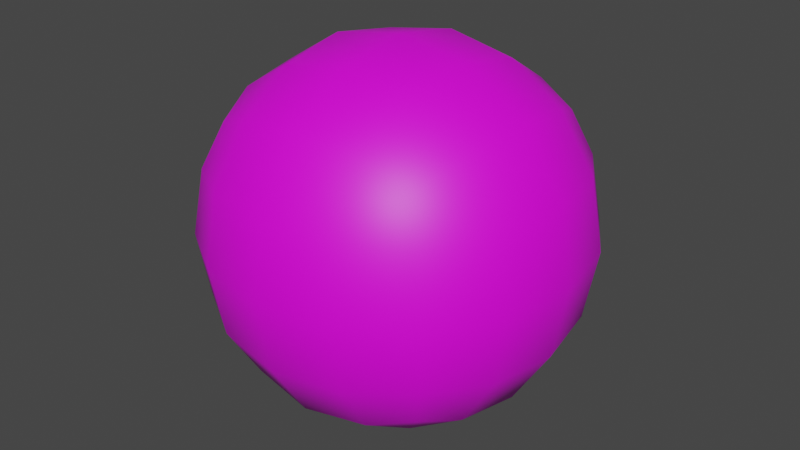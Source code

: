 # Source: bomb.blend  (saved by Blender 3.0.42; exported with 4.5.12 LTS)
import bpy
from mathutils import Matrix  # noqa: F401  (used for matrix-valued properties, if any)

bpy.ops.wm.read_factory_settings(use_empty=True)
scene = bpy.context.scene
scene.name = 'Scene'

# ---- collections
col_collection = bpy.data.collections.new('Collection'); scene.collection.children.link(col_collection)

# ---- images (referenced by path relative to the original .blend; pixels are not part of the script)
import os
ASSET_DIR = os.environ.get("B2B_ASSET_DIR", "")  # directory of the original .blend (textures are referenced by path, not embedded)
HERE = os.path.dirname(os.path.abspath(__file__))  # packed textures are extracted next to this script under _unpacked/

def load_image(name, relpath, width, height, colorspace="sRGB"):
    """Load a texture the original file referenced (path relative to the .blend, or extracted next to this script)."""
    p = next((c for c in (os.path.join(HERE, relpath), os.path.join(ASSET_DIR, relpath)) if relpath and os.path.exists(c)), "")
    if p:
        img = bpy.data.images.load(p, check_existing=True)
        img.name = name
    else:  # same state as the original file: an image datablock whose file is absent (Cycles renders it pink)
        img = bpy.data.images.new(name, width, height)
        img.source = "FILE"
        img.filepath = "//" + (relpath or name)
    img.colorspace_settings.name = colorspace
    return img
img_texturediff2_png = load_image('TextureDiff2.png', 'textures/TextureDiff2.png', 1024, 1024, 'sRGB')

# ---- materials (node trees are filled in below, after node groups)
mat_material_001 = bpy.data.materials.new('Material.001')
mat_material_001.use_transparent_shadow = False

# ---- material node trees
mat_material_001.use_nodes = True; mat_material_001.node_tree.nodes.clear()
_N = mat_material_001.node_tree.nodes; _L = mat_material_001.node_tree.links
n0 = _N.new('ShaderNodeBsdfPrincipled'); n0.name = 'Principled BSDF'; n0.location = (10, 300)
n0.distribution = 'GGX'
n0.subsurface_method = 'RANDOM_WALK_SKIN'
n0.inputs[3].default_value = 1.45
n0.inputs[27].default_value = (0.0, 0.0, 0.0, 1.0)
n0.inputs[28].default_value = 1.0
n1 = _N.new('ShaderNodeOutputMaterial'); n1.name = 'Material Output'; n1.location = (300, 300)
n2 = _N.new('ShaderNodeTexImage'); n2.name = 'Image Texture'; n2.location = (-280, 280)
n2.image = img_texturediff2_png
_L.new(n0.outputs[0], n1.inputs[0])
_L.new(n2.outputs[0], n0.inputs[0])
n1.is_active_output = True

# ---- world
world_world = bpy.data.worlds.new('World'); scene.world = world_world
world_world.use_nodes = True; world_world.node_tree.nodes.clear()
_N = world_world.node_tree.nodes; _L = world_world.node_tree.links
n0 = _N.new('ShaderNodeOutputWorld'); n0.name = 'World Output'; n0.location = (300, 300)
n1 = _N.new('ShaderNodeBackground'); n1.name = 'Background'; n1.location = (10, 300)
n1.inputs[0].default_value = (0.05088, 0.05088, 0.05088, 1.0)
_L.new(n1.outputs[0], n0.inputs[0])
n0.is_active_output = True
world_world.color = (0.05088, 0.05088, 0.05088)
world_world.use_sun_shadow = False
world_world.sun_shadow_jitter_overblur = 0.0

# ---- meshes
me_circle_002_circle_005 = bpy.data.meshes.new('Circle.002_Circle.005')
me_circle_002_circle_005.from_pydata([(0.3162, 0.729, -0.3162), (0.0, 0.7818, -0.3331), (0.0, 0.8395, 0.0), (0.3331, 0.7818, 0.0), (-0.3162, 0.729, -0.3162), (-0.3331, 0.7818, 0.0), (0.0, 0.7818, 0.3331), (0.3162, 0.729, 0.3162), (-0.3162, 0.729, 0.3162), (0.5, 0.5, -0.5), (0.2966, 0.5729, -0.5729), (0.5729, 0.5729, -0.2966), (0.0, 0.6096, -0.6096), (-0.2966, 0.5729, -0.5729), (-0.5, 0.5, -0.5), (-0.5729, 0.5729, -0.2966), (-0.6096, 0.6096, 0.0), (-0.5729, 0.5729, 0.2966), (-0.5, 0.5, 0.5), (-0.2966, 0.5729, 0.5729), (0.0, 0.6096, 0.6096), (0.2966, 0.5729, 0.5729), (0.5729, 0.5729, 0.2966), (0.5, 0.5, 0.5), (0.6096, 0.6096, 0.0), (0.3162, -0.3162, 0.729), (0.3331, 0.0, 0.7818), (0.0, 0.0, 0.8395), (0.0, -0.3331, 0.7818), (0.3162, 0.3162, 0.729), (0.0, 0.3331, 0.7818), (-0.3331, 0.0, 0.7818), (-0.3162, -0.3162, 0.729), (-0.3162, 0.3162, 0.729), (0.5, -0.5, 0.5), (0.5729, -0.2966, 0.5729), (0.2966, -0.5729, 0.5729), (0.6096, 0.0, 0.6096), (0.5729, 0.2966, 0.5729), (-0.5729, 0.2966, 0.5729), (-0.6096, 0.0, 0.6096), (-0.5729, -0.2966, 0.5729), (-0.2966, -0.5729, 0.5729), (-0.5, -0.5, 0.5), (0.0, -0.6096, 0.6096), (-0.729, -0.3162, 0.3162), (-0.7818, 0.0, 0.3331), (-0.8395, 0.0, 0.0), (-0.7818, -0.3331, 0.0), (-0.729, 0.3162, 0.3162), (-0.7818, 0.3331, 0.0), (-0.7818, 0.0, -0.3331), (-0.729, -0.3162, -0.3162), (-0.729, 0.3162, -0.3162), (-0.5729, -0.5729, 0.2966), (-0.5729, 0.2966, -0.5729), (-0.6096, 0.0, -0.6096), (-0.5729, -0.2966, -0.5729), (-0.5729, -0.5729, -0.2966), (-0.5, -0.5, -0.5), (-0.6096, -0.6096, 0.0), (-0.3162, -0.729, -0.3162), (0.0, -0.7818, -0.3331), (0.0, -0.8395, 0.0), (-0.3331, -0.7818, 0.0), (0.3162, -0.729, -0.3162), (0.3331, -0.7818, 0.0), (0.0, -0.7818, 0.3331), (-0.3162, -0.729, 0.3162), (0.3162, -0.729, 0.3162), (-0.2966, -0.5729, -0.5729), (0.0, -0.6096, -0.6096), (0.2966, -0.5729, -0.5729), (0.5, -0.5, -0.5), (0.5729, -0.5729, -0.2966), (0.6096, -0.6096, 0.0), (0.5729, -0.5729, 0.2966), (0.729, -0.3162, -0.3162), (0.7818, 0.0, -0.3331), (0.8395, 0.0, 0.0), (0.7818, -0.3331, 0.0), (0.729, 0.3162, -0.3162), (0.7818, 0.3331, 0.0), (0.7818, 0.0, 0.3331), (0.729, -0.3162, 0.3162), (0.729, 0.3162, 0.3162), (0.5729, -0.2966, -0.5729), (0.6096, 0.0, -0.6096), (0.5729, 0.2966, -0.5729), (-0.3162, -0.3162, -0.729), (-0.3331, 0.0, -0.7818), (0.0, 0.0, -0.8395), (0.0, -0.3331, -0.7818), (-0.3162, 0.3162, -0.729), (0.0, 0.3331, -0.7818), (0.3331, 0.0, -0.7818), (0.3162, -0.3162, -0.729), (0.3162, 0.3162, -0.729)], [], [(0, 1, 2, 3), (1, 4, 5, 2), (3, 2, 6, 7), (2, 5, 8, 6), (9, 10, 0, 11), (10, 12, 1, 0), (12, 13, 4, 1), (13, 14, 15, 4), (4, 15, 16, 5), (5, 16, 17, 8), (8, 17, 18, 19), (6, 8, 19, 20), (7, 6, 20, 21), (22, 7, 21, 23), (24, 3, 7, 22), (11, 0, 3, 24), (25, 26, 27, 28), (26, 29, 30, 27), (28, 27, 31, 32), (27, 30, 33, 31), (34, 35, 25, 36), (35, 37, 26, 25), (37, 38, 29, 26), (38, 23, 21, 29), (29, 21, 20, 30), (30, 20, 19, 33), (33, 19, 18, 39), (31, 33, 39, 40), (32, 31, 40, 41), (42, 32, 41, 43), (44, 28, 32, 42), (36, 25, 28, 44), (45, 46, 47, 48), (46, 49, 50, 47), (48, 47, 51, 52), (47, 50, 53, 51), (43, 41, 45, 54), (41, 40, 46, 45), (40, 39, 49, 46), (39, 18, 17, 49), (49, 17, 16, 50), (50, 16, 15, 53), (53, 15, 14, 55), (51, 53, 55, 56), (52, 51, 56, 57), (58, 52, 57, 59), (60, 48, 52, 58), (54, 45, 48, 60), (61, 62, 63, 64), (62, 65, 66, 63), (64, 63, 67, 68), (63, 66, 69, 67), (59, 70, 61, 58), (70, 71, 62, 61), (71, 72, 65, 62), (72, 73, 74, 65), (65, 74, 75, 66), (66, 75, 76, 69), (69, 76, 34, 36), (67, 69, 36, 44), (68, 67, 44, 42), (54, 68, 42, 43), (60, 64, 68, 54), (58, 61, 64, 60), (77, 78, 79, 80), (78, 81, 82, 79), (80, 79, 83, 84), (79, 82, 85, 83), (73, 86, 77, 74), (86, 87, 78, 77), (87, 88, 81, 78), (88, 9, 11, 81), (81, 11, 24, 82), (82, 24, 22, 85), (85, 22, 23, 38), (83, 85, 38, 37), (84, 83, 37, 35), (76, 84, 35, 34), (75, 80, 84, 76), (74, 77, 80, 75), (89, 90, 91, 92), (90, 93, 94, 91), (92, 91, 95, 96), (91, 94, 97, 95), (59, 57, 89, 70), (57, 56, 90, 89), (56, 55, 93, 90), (55, 14, 13, 93), (93, 13, 12, 94), (94, 12, 10, 97), (97, 10, 9, 88), (95, 97, 88, 87), (96, 95, 87, 86), (72, 96, 86, 73), (71, 92, 96, 72), (70, 89, 92, 71)])
me_circle_002_circle_005.polygons.foreach_set('use_smooth', [True] * 96)
_uv = me_circle_002_circle_005.uv_layers.new(name='UVMap')
_uv.uv.foreach_set('vector', [0.09099, 0.2874, 0.07595, 0.196, 0.1618, 0.1849, 0.173, 0.2818, 0.07595, 0.196, 0.07254, 0.1038, 0.1535, 0.08843, 0.1618, 0.1849, 0.173, 0.2818, 0.1618, 0.1849, 0.2506, 0.1742, 0.2567, 0.2667, 0.1618, 0.1849, 0.1535, 0.08843, 0.2382, 0.08321, 0.2506, 0.1742, 0.05408, 0.3475, 0.02715, 0.2906, 0.09099, 0.2874, 0.1076, 0.3618, 0.02715, 0.2906, 0.007948, 0.2056, 0.07595, 0.196, 0.09099, 0.2874, 0.007948, 0.2056, 0.009837, 0.1184, 0.07254, 0.1038, 0.07595, 0.196, 0.009837, 0.1184, 0.0249, 0.05723, 0.07418, 0.02919, 0.07254, 0.1038, 0.07254, 0.1038, 0.07418, 0.02919, 0.1499, 0.008762, 0.1535, 0.08843, 0.1535, 0.08843, 0.1499, 0.008762, 0.2297, 0.009832, 0.2382, 0.08321, 0.2382, 0.08321, 0.2297, 0.009832, 0.287, 0.0246, 0.3101, 0.081, 0.2506, 0.1742, 0.2382, 0.08321, 0.3101, 0.081, 0.3274, 0.1658, 0.2567, 0.2667, 0.2506, 0.1742, 0.3274, 0.1658, 0.3274, 0.2532, 0.2631, 0.3424, 0.2567, 0.2667, 0.3274, 0.2532, 0.3161, 0.3148, 0.1855, 0.3626, 0.173, 0.2818, 0.2567, 0.2667, 0.2631, 0.3424, 0.1076, 0.3618, 0.09099, 0.2874, 0.173, 0.2818, 0.1855, 0.3626, 0.9181, 0.1053, 0.9116, 0.1982, 0.8225, 0.1885, 0.834, 0.09114, 0.9116, 0.1982, 0.9019, 0.2887, 0.817, 0.2844, 0.8225, 0.1885, 0.834, 0.09114, 0.8225, 0.1885, 0.7394, 0.1774, 0.7546, 0.08555, 0.8225, 0.1885, 0.817, 0.2844, 0.7384, 0.269, 0.7394, 0.1774, 0.9822, 0.05475, 0.9921, 0.1169, 0.9181, 0.1053, 0.9277, 0.02818, 0.9921, 0.1169, 0.9921, 0.2046, 0.9116, 0.1982, 0.9181, 0.1053, 0.9921, 0.2046, 0.9769, 0.2891, 0.9019, 0.2887, 0.9116, 0.1982, 0.9769, 0.2891, 0.9567, 0.3449, 0.8984, 0.3606, 0.9019, 0.2887, 0.9019, 0.2887, 0.8984, 0.3606, 0.8189, 0.3625, 0.817, 0.2844, 0.817, 0.2844, 0.8189, 0.3625, 0.745, 0.3421, 0.7384, 0.269, 0.7384, 0.269, 0.745, 0.3421, 0.6981, 0.3137, 0.6807, 0.2534, 0.7394, 0.1774, 0.7384, 0.269, 0.6807, 0.2534, 0.6769, 0.1666, 0.7546, 0.08555, 0.7394, 0.1774, 0.6769, 0.1666, 0.6958, 0.08123, 0.7743, 0.00968, 0.7546, 0.08555, 0.6958, 0.08123, 0.7236, 0.02358, 0.85, 0.008762, 0.834, 0.09114, 0.7546, 0.08555, 0.7743, 0.00968, 0.9277, 0.02818, 0.9181, 0.1053, 0.834, 0.09114, 0.85, 0.008762, 0.2347, 0.4543, 0.2451, 0.5451, 0.156, 0.5549, 0.1497, 0.4588, 0.2451, 0.5451, 0.2514, 0.6378, 0.1674, 0.6522, 0.156, 0.5549, 0.1497, 0.4588, 0.156, 0.5549, 0.07201, 0.5659, 0.07041, 0.4741, 0.156, 0.5549, 0.1674, 0.6522, 0.08719, 0.6576, 0.07201, 0.5659, 0.2878, 0.3973, 0.3089, 0.4534, 0.2347, 0.4543, 0.2298, 0.3818, 0.3089, 0.4534, 0.3246, 0.538, 0.2451, 0.5451, 0.2347, 0.4543, 0.3246, 0.538, 0.3246, 0.6256, 0.2514, 0.6378, 0.2451, 0.5451, 0.3246, 0.6256, 0.3143, 0.6876, 0.2602, 0.7144, 0.2514, 0.6378, 0.2514, 0.6378, 0.2602, 0.7144, 0.1825, 0.734, 0.1674, 0.6522, 0.1674, 0.6522, 0.1825, 0.734, 0.1061, 0.7329, 0.08719, 0.6576, 0.08719, 0.6576, 0.1061, 0.7329, 0.0546, 0.7188, 0.02698, 0.6614, 0.07201, 0.5659, 0.08719, 0.6576, 0.02698, 0.6614, 0.007948, 0.5761, 0.07041, 0.4741, 0.07201, 0.5659, 0.007948, 0.5761, 0.01124, 0.4892, 0.07567, 0.4004, 0.07041, 0.4741, 0.01124, 0.4892, 0.02806, 0.4285, 0.1501, 0.3801, 0.1497, 0.4588, 0.07041, 0.4741, 0.07567, 0.4004, 0.2298, 0.3818, 0.2347, 0.4543, 0.1497, 0.4588, 0.1501, 0.3801, 0.5884, 0.1029, 0.5821, 0.195, 0.493, 0.1848, 0.5044, 0.08829, 0.5821, 0.195, 0.5712, 0.2866, 0.4862, 0.2819, 0.493, 0.1848, 0.5044, 0.08829, 0.493, 0.1848, 0.4085, 0.1752, 0.4237, 0.08406, 0.493, 0.1848, 0.4862, 0.2819, 0.4064, 0.2678, 0.4085, 0.1752, 0.6504, 0.05596, 0.661, 0.1169, 0.5884, 0.1029, 0.5965, 0.02839, 0.661, 0.1169, 0.661, 0.204, 0.5821, 0.195, 0.5884, 0.1029, 0.661, 0.204, 0.6448, 0.2892, 0.5712, 0.2866, 0.5821, 0.195, 0.6448, 0.2892, 0.6231, 0.3465, 0.5653, 0.3613, 0.5712, 0.2866, 0.5712, 0.2866, 0.5653, 0.3613, 0.4855, 0.3629, 0.4862, 0.2819, 0.4862, 0.2819, 0.4855, 0.3629, 0.4107, 0.3436, 0.4064, 0.2678, 0.4064, 0.2678, 0.4107, 0.3436, 0.3626, 0.3167, 0.3462, 0.2552, 0.4085, 0.1752, 0.4064, 0.2678, 0.3462, 0.2552, 0.3433, 0.1677, 0.4237, 0.08406, 0.4085, 0.1752, 0.3433, 0.1677, 0.3624, 0.0828, 0.4419, 0.01075, 0.4237, 0.08406, 0.3624, 0.0828, 0.3899, 0.02622, 0.5188, 0.008762, 0.5044, 0.08829, 0.4237, 0.08406, 0.4419, 0.01075, 0.5965, 0.02839, 0.5884, 0.1029, 0.5044, 0.08829, 0.5188, 0.008762, 0.5866, 0.4763, 0.5803, 0.5689, 0.4911, 0.5591, 0.5026, 0.462, 0.5803, 0.5689, 0.5699, 0.6599, 0.485, 0.6554, 0.4911, 0.5591, 0.5026, 0.462, 0.4911, 0.5591, 0.4073, 0.5484, 0.4224, 0.4568, 0.4911, 0.5591, 0.485, 0.6554, 0.4057, 0.6404, 0.4073, 0.5484, 0.6496, 0.4269, 0.6599, 0.4887, 0.5866, 0.4763, 0.5955, 0.4, 0.6599, 0.4887, 0.6599, 0.5762, 0.5803, 0.5689, 0.5866, 0.4763, 0.6599, 0.5762, 0.6442, 0.661, 0.5699, 0.6599, 0.5803, 0.5689, 0.6442, 0.661, 0.6232, 0.7173, 0.5652, 0.7327, 0.5699, 0.6599, 0.5699, 0.6599, 0.5652, 0.7327, 0.4855, 0.7345, 0.485, 0.6554, 0.485, 0.6554, 0.4855, 0.7345, 0.4111, 0.7144, 0.4057, 0.6404, 0.4057, 0.6404, 0.4111, 0.7144, 0.3635, 0.6865, 0.3467, 0.6257, 0.4073, 0.5484, 0.4057, 0.6404, 0.3467, 0.6257, 0.3433, 0.5387, 0.4224, 0.4568, 0.4073, 0.5484, 0.3433, 0.5387, 0.3624, 0.4534, 0.4414, 0.3817, 0.4224, 0.4568, 0.3624, 0.4534, 0.39, 0.3961, 0.5177, 0.3805, 0.5026, 0.462, 0.4224, 0.4568, 0.4414, 0.3817, 0.5955, 0.4, 0.5866, 0.4763, 0.5026, 0.462, 0.5177, 0.3805, 0.9014, 0.4534, 0.9113, 0.5436, 0.8222, 0.5533, 0.8165, 0.4577, 0.9113, 0.5436, 0.9177, 0.6366, 0.8337, 0.6508, 0.8222, 0.5533, 0.8165, 0.4577, 0.8222, 0.5533, 0.7388, 0.565, 0.7377, 0.4737, 0.8222, 0.5533, 0.8337, 0.6508, 0.754, 0.6569, 0.7388, 0.565, 0.9556, 0.398, 0.9761, 0.4534, 0.9014, 0.4534, 0.8975, 0.3822, 0.9761, 0.4534, 0.9915, 0.5376, 0.9113, 0.5436, 0.9014, 0.4534, 0.9915, 0.5376, 0.9915, 0.6253, 0.9177, 0.6366, 0.9113, 0.5436, 0.9915, 0.6253, 0.9815, 0.6878, 0.9271, 0.7143, 0.9177, 0.6366, 0.9177, 0.6366, 0.9271, 0.7143, 0.8494, 0.7338, 0.8337, 0.6508, 0.8337, 0.6508, 0.8494, 0.7338, 0.7734, 0.7333, 0.754, 0.6569, 0.754, 0.6569, 0.7734, 0.7333, 0.7225, 0.7199, 0.6948, 0.6621, 0.7388, 0.565, 0.754, 0.6569, 0.6948, 0.6621, 0.6758, 0.5767, 0.7377, 0.4737, 0.7388, 0.565, 0.6758, 0.5767, 0.6794, 0.4902, 0.7438, 0.4012, 0.7377, 0.4737, 0.6794, 0.4902, 0.6967, 0.4301, 0.8179, 0.3805, 0.8165, 0.4577, 0.7377, 0.4737, 0.7438, 0.4012, 0.8975, 0.3822, 0.9014, 0.4534, 0.8165, 0.4577, 0.8179, 0.3805])
me_circle_002_circle_005.materials.append(mat_material_001)
me_circle_002_circle_005.use_remesh_fix_poles = True
me_circle_002_circle_005.use_remesh_preserve_attributes = False
me_circle_002_circle_005.update()
me_circle_002_circle_005.normals_split_custom_set([tuple(v) for v in zip(*[iter([0.3362, 0.8797, -0.3362, 0.0, 0.9345, -0.356, 0.0, 1.0, 0.0, 0.356, 0.9345, 0.0, 0.0, 0.9345, -0.356, -0.3362, 0.8797, -0.3362, -0.356, 0.9345, 0.0, 0.0, 1.0, 0.0, 0.356, 0.9345, 0.0, 0.0, 1.0, 0.0, 0.0, 0.9345, 0.356, 0.3362, 0.8797, 0.3362, 0.0, 1.0, 0.0, -0.356, 0.9345, 0.0, -0.3362, 0.8797, 0.3362, 0.0, 0.9345, 0.356, 0.5774, 0.5774, -0.5774, 0.3157, 0.6709, -0.6709, 0.3362, 0.8797, -0.3362, 0.6709, 0.6709, -0.3157, 0.3157, 0.6709, -0.6709, 5.065e-09, 0.7071, -0.7071, 0.0, 0.9345, -0.356, 0.3362, 0.8797, -0.3362, 5.065e-09, 0.7071, -0.7071, -0.3157, 0.6709, -0.6709, -0.3362, 0.8797, -0.3362, 0.0, 0.9345, -0.356, -0.3157, 0.6709, -0.6709, -0.5774, 0.5774, -0.5774, -0.6709, 0.6709, -0.3157, -0.3362, 0.8797, -0.3362, -0.3362, 0.8797, -0.3362, -0.6709, 0.6709, -0.3157, -0.7071, 0.7071, -5.065e-09, -0.356, 0.9345, 0.0, -0.356, 0.9345, 0.0, -0.7071, 0.7071, -5.065e-09, -0.6709, 0.6709, 0.3157, -0.3362, 0.8797, 0.3362, -0.3362, 0.8797, 0.3362, -0.6709, 0.6709, 0.3157, -0.5774, 0.5774, 0.5774, -0.3157, 0.6709, 0.6709, 0.0, 0.9345, 0.356, -0.3362, 0.8797, 0.3362, -0.3157, 0.6709, 0.6709, 0.0, 0.7071, 0.7071, 0.3362, 0.8797, 0.3362, 0.0, 0.9345, 0.356, 0.0, 0.7071, 0.7071, 0.3157, 0.6709, 0.6709, 0.6709, 0.6709, 0.3157, 0.3362, 0.8797, 0.3362, 0.3157, 0.6709, 0.6709, 0.5774, 0.5774, 0.5774, 0.7071, 0.7071, 5.065e-09, 0.356, 0.9345, 0.0, 0.3362, 0.8797, 0.3362, 0.6709, 0.6709, 0.3157, 0.6709, 0.6709, -0.3157, 0.3362, 0.8797, -0.3362, 0.356, 0.9345, 0.0, 0.7071, 0.7071, 5.065e-09, 0.3362, -0.3362, 0.8797, 0.356, -7.011e-08, 0.9345, 0.0, -1.294e-07, 1.0, 0.0, -0.356, 0.9345, 0.356, -7.011e-08, 0.9345, 0.3362, 0.3362, 0.8797, 0.0, 0.356, 0.9345, 0.0, -1.294e-07, 1.0, 0.0, -0.356, 0.9345, 0.0, -1.294e-07, 1.0, -0.356, -7.011e-08, 0.9345, -0.3362, -0.3362, 0.8797, 0.0, -1.294e-07, 1.0, 0.0, 0.356, 0.9345, -0.3362, 0.3362, 0.8797, -0.356, -7.011e-08, 0.9345, 0.5774, -0.5774, 0.5774, 0.6709, -0.3157, 0.6709, 0.3362, -0.3362, 0.8797, 0.3157, -0.6709, 0.6709, 0.6709, -0.3157, 0.6709, 0.7071, -5.065e-09, 0.7071, 0.356, -7.011e-08, 0.9345, 0.3362, -0.3362, 0.8797, 0.7071, -5.065e-09, 0.7071, 0.6709, 0.3157, 0.6709, 0.3362, 0.3362, 0.8797, 0.356, -7.011e-08, 0.9345, 0.6709, 0.3157, 0.6709, 0.5774, 0.5774, 0.5774, 0.3157, 0.6709, 0.6709, 0.3362, 0.3362, 0.8797, 0.3362, 0.3362, 0.8797, 0.3157, 0.6709, 0.6709, 0.0, 0.7071, 0.7071, 0.0, 0.356, 0.9345, 0.0, 0.356, 0.9345, 0.0, 0.7071, 0.7071, -0.3157, 0.6709, 0.6709, -0.3362, 0.3362, 0.8797, -0.3362, 0.3362, 0.8797, -0.3157, 0.6709, 0.6709, -0.5774, 0.5774, 0.5774, -0.6709, 0.3157, 0.6709, -0.356, -7.011e-08, 0.9345, -0.3362, 0.3362, 0.8797, -0.6709, 0.3157, 0.6709, -0.7071, 5.065e-09, 0.7071, -0.3362, -0.3362, 0.8797, -0.356, -7.011e-08, 0.9345, -0.7071, 5.065e-09, 0.7071, -0.6709, -0.3157, 0.6709, -0.3157, -0.6709, 0.6709, -0.3362, -0.3362, 0.8797, -0.6709, -0.3157, 0.6709, -0.5774, -0.5774, 0.5774, 5.065e-09, -0.7071, 0.7071, 0.0, -0.356, 0.9345, -0.3362, -0.3362, 0.8797, -0.3157, -0.6709, 0.6709, 0.3157, -0.6709, 0.6709, 0.3362, -0.3362, 0.8797, 0.0, -0.356, 0.9345, 5.065e-09, -0.7071, 0.7071, -0.8797, -0.3362, 0.3362, -0.9345, -7.011e-08, 0.356, -1.0, -1.245e-07, -4.978e-09, -0.9345, -0.356, 0.0, -0.9345, -7.011e-08, 0.356, -0.8797, 0.3362, 0.3362, -0.9345, 0.356, -5.008e-09, -1.0, -1.245e-07, -4.978e-09, -0.9345, -0.356, 0.0, -1.0, -1.245e-07, -4.978e-09, -0.9345, -6.51e-08, -0.356, -0.8797, -0.3362, -0.3362, -1.0, -1.245e-07, -4.978e-09, -0.9345, 0.356, -5.008e-09, -0.8797, 0.3362, -0.3362, -0.9345, -6.51e-08, -0.356, -0.5774, -0.5774, 0.5774, -0.6709, -0.3157, 0.6709, -0.8797, -0.3362, 0.3362, -0.6709, -0.6709, 0.3157, -0.6709, -0.3157, 0.6709, -0.7071, 5.065e-09, 0.7071, -0.9345, -7.011e-08, 0.356, -0.8797, -0.3362, 0.3362, -0.7071, 5.065e-09, 0.7071, -0.6709, 0.3157, 0.6709, -0.8797, 0.3362, 0.3362, -0.9345, -7.011e-08, 0.356, -0.6709, 0.3157, 0.6709, -0.5774, 0.5774, 0.5774, -0.6709, 0.6709, 0.3157, -0.8797, 0.3362, 0.3362, -0.8797, 0.3362, 0.3362, -0.6709, 0.6709, 0.3157, -0.7071, 0.7071, -5.065e-09, -0.9345, 0.356, -5.008e-09, -0.9345, 0.356, -5.008e-09, -0.7071, 0.7071, -5.065e-09, -0.6709, 0.6709, -0.3157, -0.8797, 0.3362, -0.3362, -0.8797, 0.3362, -0.3362, -0.6709, 0.6709, -0.3157, -0.5774, 0.5774, -0.5774, -0.6709, 0.3157, -0.6709, -0.9345, -6.51e-08, -0.356, -0.8797, 0.3362, -0.3362, -0.6709, 0.3157, -0.6709, -0.7071, 5.065e-09, -0.7071, -0.8797, -0.3362, -0.3362, -0.9345, -6.51e-08, -0.356, -0.7071, 5.065e-09, -0.7071, -0.6709, -0.3157, -0.6709, -0.6709, -0.6709, -0.3157, -0.8797, -0.3362, -0.3362, -0.6709, -0.3157, -0.6709, -0.5774, -0.5774, -0.5774, -0.7071, -0.7071, 5.065e-09, -0.9345, -0.356, 0.0, -0.8797, -0.3362, -0.3362, -0.6709, -0.6709, -0.3157, -0.6709, -0.6709, 0.3157, -0.8797, -0.3362, 0.3362, -0.9345, -0.356, 0.0, -0.7071, -0.7071, 5.065e-09, -0.3362, -0.8797, -0.3362, 0.0, -0.9345, -0.356, 0.0, -1.0, 0.0, -0.356, -0.9345, 0.0, 0.0, -0.9345, -0.356, 0.3362, -0.8797, -0.3362, 0.356, -0.9345, 0.0, 0.0, -1.0, 0.0, -0.356, -0.9345, 0.0, 0.0, -1.0, 0.0, 0.0, -0.9345, 0.356, -0.3362, -0.8797, 0.3362, 0.0, -1.0, 0.0, 0.356, -0.9345, 0.0, 0.3362, -0.8797, 0.3362, 0.0, -0.9345, 0.356, -0.5774, -0.5774, -0.5774, -0.3157, -0.6709, -0.6709, -0.3362, -0.8797, -0.3362, -0.6709, -0.6709, -0.3157, -0.3157, -0.6709, -0.6709, 0.0, -0.7071, -0.7071, 0.0, -0.9345, -0.356, -0.3362, -0.8797, -0.3362, 0.0, -0.7071, -0.7071, 0.3157, -0.6709, -0.6709, 0.3362, -0.8797, -0.3362, 0.0, -0.9345, -0.356, 0.3157, -0.6709, -0.6709, 0.5774, -0.5774, -0.5774, 0.6709, -0.6709, -0.3157, 0.3362, -0.8797, -0.3362, 0.3362, -0.8797, -0.3362, 0.6709, -0.6709, -0.3157, 0.7071, -0.7071, 5.065e-09, 0.356, -0.9345, 0.0, 0.356, -0.9345, 0.0, 0.7071, -0.7071, 5.065e-09, 0.6709, -0.6709, 0.3157, 0.3362, -0.8797, 0.3362, 0.3362, -0.8797, 0.3362, 0.6709, -0.6709, 0.3157, 0.5774, -0.5774, 0.5774, 0.3157, -0.6709, 0.6709, 0.0, -0.9345, 0.356, 0.3362, -0.8797, 0.3362, 0.3157, -0.6709, 0.6709, 5.065e-09, -0.7071, 0.7071, -0.3362, -0.8797, 0.3362, 0.0, -0.9345, 0.356, 5.065e-09, -0.7071, 0.7071, -0.3157, -0.6709, 0.6709, -0.6709, -0.6709, 0.3157, -0.3362, -0.8797, 0.3362, -0.3157, -0.6709, 0.6709, -0.5774, -0.5774, 0.5774, -0.7071, -0.7071, 5.065e-09, -0.356, -0.9345, 0.0, -0.3362, -0.8797, 0.3362, -0.6709, -0.6709, 0.3157, -0.6709, -0.6709, -0.3157, -0.3362, -0.8797, -0.3362, -0.356, -0.9345, 0.0, -0.7071, -0.7071, 5.065e-09, 0.8797, -0.3362, -0.3362, 0.9345, -7.011e-08, -0.356, 1.0, -1.245e-07, 4.978e-09, 0.9345, -0.356, 0.0, 0.9345, -7.011e-08, -0.356, 0.8797, 0.3362, -0.3362, 0.9345, 0.356, 5.008e-09, 1.0, -1.245e-07, 4.978e-09, 0.9345, -0.356, 0.0, 1.0, -1.245e-07, 4.978e-09, 0.9345, -6.51e-08, 0.356, 0.8797, -0.3362, 0.3362, 1.0, -1.245e-07, 4.978e-09, 0.9345, 0.356, 5.008e-09, 0.8797, 0.3362, 0.3362, 0.9345, -6.51e-08, 0.356, 0.5774, -0.5774, -0.5774, 0.6709, -0.3157, -0.6709, 0.8797, -0.3362, -0.3362, 0.6709, -0.6709, -0.3157, 0.6709, -0.3157, -0.6709, 0.7071, -5.065e-09, -0.7071, 0.9345, -7.011e-08, -0.356, 0.8797, -0.3362, -0.3362, 0.7071, -5.065e-09, -0.7071, 0.6709, 0.3157, -0.6709, 0.8797, 0.3362, -0.3362, 0.9345, -7.011e-08, -0.356, 0.6709, 0.3157, -0.6709, 0.5774, 0.5774, -0.5774, 0.6709, 0.6709, -0.3157, 0.8797, 0.3362, -0.3362, 0.8797, 0.3362, -0.3362, 0.6709, 0.6709, -0.3157, 0.7071, 0.7071, 5.065e-09, 0.9345, 0.356, 5.008e-09, 0.9345, 0.356, 5.008e-09, 0.7071, 0.7071, 5.065e-09, 0.6709, 0.6709, 0.3157, 0.8797, 0.3362, 0.3362, 0.8797, 0.3362, 0.3362, 0.6709, 0.6709, 0.3157, 0.5774, 0.5774, 0.5774, 0.6709, 0.3157, 0.6709, 0.9345, -6.51e-08, 0.356, 0.8797, 0.3362, 0.3362, 0.6709, 0.3157, 0.6709, 0.7071, -5.065e-09, 0.7071, 0.8797, -0.3362, 0.3362, 0.9345, -6.51e-08, 0.356, 0.7071, -5.065e-09, 0.7071, 0.6709, -0.3157, 0.6709, 0.6709, -0.6709, 0.3157, 0.8797, -0.3362, 0.3362, 0.6709, -0.3157, 0.6709, 0.5774, -0.5774, 0.5774, 0.7071, -0.7071, 5.065e-09, 0.9345, -0.356, 0.0, 0.8797, -0.3362, 0.3362, 0.6709, -0.6709, 0.3157, 0.6709, -0.6709, -0.3157, 0.8797, -0.3362, -0.3362, 0.9345, -0.356, 0.0, 0.7071, -0.7071, 5.065e-09, -0.3362, -0.3362, -0.8797, -0.356, -7.011e-08, -0.9345, 0.0, -1.294e-07, -1.0, 0.0, -0.356, -0.9345, -0.356, -7.011e-08, -0.9345, -0.3362, 0.3362, -0.8797, 0.0, 0.356, -0.9345, 0.0, -1.294e-07, -1.0, 0.0, -0.356, -0.9345, 0.0, -1.294e-07, -1.0, 0.356, -7.011e-08, -0.9345, 0.3362, -0.3362, -0.8797, 0.0, -1.294e-07, -1.0, 0.0, 0.356, -0.9345, 0.3362, 0.3362, -0.8797, 0.356, -7.011e-08, -0.9345, -0.5774, -0.5774, -0.5774, -0.6709, -0.3157, -0.6709, -0.3362, -0.3362, -0.8797, -0.3157, -0.6709, -0.6709, -0.6709, -0.3157, -0.6709, -0.7071, 5.065e-09, -0.7071, -0.356, -7.011e-08, -0.9345, -0.3362, -0.3362, -0.8797, -0.7071, 5.065e-09, -0.7071, -0.6709, 0.3157, -0.6709, -0.3362, 0.3362, -0.8797, -0.356, -7.011e-08, -0.9345, -0.6709, 0.3157, -0.6709, -0.5774, 0.5774, -0.5774, -0.3157, 0.6709, -0.6709, -0.3362, 0.3362, -0.8797, -0.3362, 0.3362, -0.8797, -0.3157, 0.6709, -0.6709, 5.065e-09, 0.7071, -0.7071, 0.0, 0.356, -0.9345, 0.0, 0.356, -0.9345, 5.065e-09, 0.7071, -0.7071, 0.3157, 0.6709, -0.6709, 0.3362, 0.3362, -0.8797, 0.3362, 0.3362, -0.8797, 0.3157, 0.6709, -0.6709, 0.5774, 0.5774, -0.5774, 0.6709, 0.3157, -0.6709, 0.356, -7.011e-08, -0.9345, 0.3362, 0.3362, -0.8797, 0.6709, 0.3157, -0.6709, 0.7071, -5.065e-09, -0.7071, 0.3362, -0.3362, -0.8797, 0.356, -7.011e-08, -0.9345, 0.7071, -5.065e-09, -0.7071, 0.6709, -0.3157, -0.6709, 0.3157, -0.6709, -0.6709, 0.3362, -0.3362, -0.8797, 0.6709, -0.3157, -0.6709, 0.5774, -0.5774, -0.5774, 0.0, -0.7071, -0.7071, 0.0, -0.356, -0.9345, 0.3362, -0.3362, -0.8797, 0.3157, -0.6709, -0.6709, -0.3157, -0.6709, -0.6709, -0.3362, -0.3362, -0.8797, 0.0, -0.356, -0.9345, 0.0, -0.7071, -0.7071])] * 3)])

# ---- objects
ob_circle_002_circle_005 = bpy.data.objects.new('Circle.002_Circle.005', me_circle_002_circle_005)

# ---- transforms, parenting, visibility, modifiers, constraints
ob_circle_002_circle_005.location = (0.0, 0.0, 0.0)
ob_circle_002_circle_005.rotation_euler = (1.571, -0.0, 0.0)

# ---- collection membership
col_collection.objects.link(ob_circle_002_circle_005)

# ---- scene / render settings (as saved in the file)
scene.frame_start = 1; scene.frame_end = 250; scene.frame_set(1)
scene.render.engine = 'BLENDER_EEVEE_NEXT'
scene.cycles.sampling_pattern = 'TABULATED_SOBOL'
scene.cycles.use_light_tree = False
scene.view_settings.view_transform = 'Filmic'
bpy.context.view_layer.update()

# ---- added for rendering (the .blend has no active camera and no usable light): camera, sun
cam_auto = bpy.data.cameras.new('AutoCamera')
cam_auto.lens = 50.0
cam_auto.sensor_width = 36.0
cam_auto.clip_end = 1000.0
ob_auto_camera = bpy.data.objects.new('AutoCamera', cam_auto)
scene.collection.objects.link(ob_auto_camera)
ob_auto_camera.location = (2.69068, -3.22881, 2.15254)
ob_auto_camera.rotation_euler = (1.09748, -7.21219e-08, 0.694738)
scene.camera = ob_auto_camera
light_auto_sun = bpy.data.lights.new('AutoSun', 'SUN')
light_auto_sun.energy = 3.0
light_auto_sun.angle = 0.0523599
ob_auto_sun = bpy.data.objects.new('AutoSun', light_auto_sun)
scene.collection.objects.link(ob_auto_sun)
ob_auto_sun.rotation_euler = (0.872665, 0.174533, 0.523599)
bpy.context.view_layer.update()
